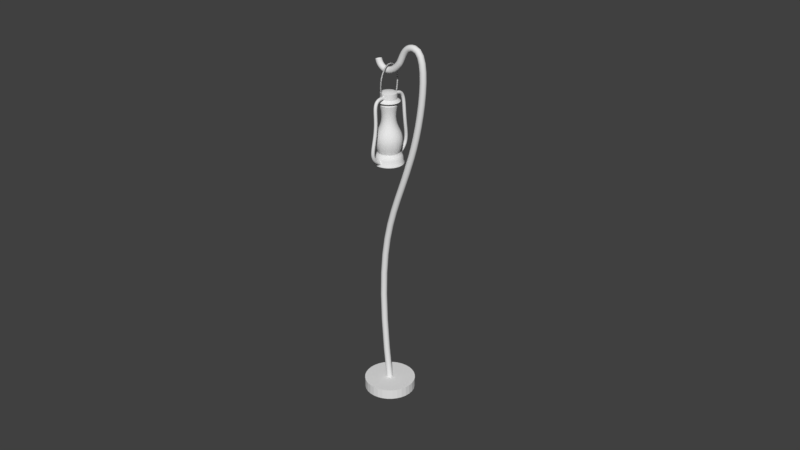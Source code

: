 # Source: standing-lantern.blend  (saved by Blender 2.78.0; exported with 4.5.12 LTS)
import bpy
from mathutils import Matrix  # noqa: F401  (used for matrix-valued properties, if any)

bpy.ops.wm.read_factory_settings(use_empty=True)
scene = bpy.context.scene
scene.name = 'Scene'

# ---- collections
col_collection_1 = bpy.data.collections.new('Collection 1'); scene.collection.children.link(col_collection_1)

# ---- world
world_world = bpy.data.worlds.new('World'); scene.world = world_world
world_world.color = (0.05088, 0.05088, 0.05088)
world_world.use_sun_shadow = False
world_world.sun_shadow_jitter_overblur = 0.0
world_world.cycles.sampling_method = 'MANUAL'

# ---- meshes
me_cylinder_001 = bpy.data.meshes.new('Cylinder.001')
me_cylinder_001.from_pydata([(0.0, 1.0, -1.0), (0.0, 1.0, 1.0), (0.1951, 0.9808, -1.0), (0.1951, 0.9808, 1.0), (0.3827, 0.9239, -1.0), (0.3827, 0.9239, 1.0), (0.5556, 0.8315, -1.0), (0.5556, 0.8315, 1.0), (0.7071, 0.7071, -1.0), (0.7071, 0.7071, 1.0), (0.8315, 0.5556, -1.0), (0.8315, 0.5556, 1.0), (0.9239, 0.3827, -1.0), (0.9239, 0.3827, 1.0), (0.9808, 0.1951, -1.0), (0.9808, 0.1951, 1.0), (1.0, 7.55e-08, -1.0), (1.0, 7.55e-08, 1.0), (0.9808, -0.1951, -1.0), (0.9808, -0.1951, 1.0), (0.9239, -0.3827, -1.0), (0.9239, -0.3827, 1.0), (0.8315, -0.5556, -1.0), (0.8315, -0.5556, 1.0), (0.7071, -0.7071, -1.0), (0.7071, -0.7071, 1.0), (0.5556, -0.8315, -1.0), (0.5556, -0.8315, 1.0), (0.3827, -0.9239, -1.0), (0.3827, -0.9239, 1.0), (0.1951, -0.9808, -1.0), (0.1951, -0.9808, 1.0), (-3.258e-07, -1.0, -1.0), (-3.258e-07, -1.0, 1.0), (-0.1951, -0.9808, -1.0), (-0.1951, -0.9808, 1.0), (-0.3827, -0.9239, -1.0), (-0.3827, -0.9239, 1.0), (-0.5556, -0.8315, -1.0), (-0.5556, -0.8315, 1.0), (-0.7071, -0.7071, -1.0), (-0.7071, -0.7071, 1.0), (-0.8315, -0.5556, -1.0), (-0.8315, -0.5556, 1.0), (-0.9239, -0.3827, -1.0), (-0.9239, -0.3827, 1.0), (-0.9808, -0.1951, -1.0), (-0.9808, -0.1951, 1.0), (-1.0, 9.656e-07, -1.0), (-1.0, 9.656e-07, 1.0), (-0.9808, 0.1951, -1.0), (-0.9808, 0.1951, 1.0), (-0.9239, 0.3827, -1.0), (-0.9239, 0.3827, 1.0), (-0.8315, 0.5556, -1.0), (-0.8315, 0.5556, 1.0), (-0.7071, 0.7071, -1.0), (-0.7071, 0.7071, 1.0), (-0.5556, 0.8315, -1.0), (-0.5556, 0.8315, 1.0), (-0.3827, 0.9239, -1.0), (-0.3827, 0.9239, 1.0), (-0.1951, 0.9808, -1.0), (-0.1951, 0.9808, 1.0)], [], [(0, 1, 3, 2), (2, 3, 5, 4), (4, 5, 7, 6), (6, 7, 9, 8), (8, 9, 11, 10), (10, 11, 13, 12), (12, 13, 15, 14), (14, 15, 17, 16), (16, 17, 19, 18), (18, 19, 21, 20), (20, 21, 23, 22), (22, 23, 25, 24), (24, 25, 27, 26), (26, 27, 29, 28), (28, 29, 31, 30), (30, 31, 33, 32), (32, 33, 35, 34), (34, 35, 37, 36), (36, 37, 39, 38), (38, 39, 41, 40), (40, 41, 43, 42), (42, 43, 45, 44), (44, 45, 47, 46), (46, 47, 49, 48), (48, 49, 51, 50), (50, 51, 53, 52), (52, 53, 55, 54), (54, 55, 57, 56), (56, 57, 59, 58), (58, 59, 61, 60), (3, 1, 63, 61, 59, 57, 55, 53, 51, 49, 47, 45, 43, 41, 39, 37, 35, 33, 31, 29, 27, 25, 23, 21, 19, 17, 15, 13, 11, 9, 7, 5), (60, 61, 63, 62), (62, 63, 1, 0), (0, 2, 4, 6, 8, 10, 12, 14, 16, 18, 20, 22, 24, 26, 28, 30, 32, 34, 36, 38, 40, 42, 44, 46, 48, 50, 52, 54, 56, 58, 60, 62)])
me_cylinder_001.use_remesh_preserve_volume = False
me_cylinder_001.use_remesh_preserve_attributes = False
me_cylinder_001.use_mirror_vertex_groups = False
me_cylinder_001.update()
me_circle = bpy.data.meshes.new('Circle')
me_circle.from_pydata([(0.0, 1.0, 0.0), (-0.1951, 0.9808, 0.0), (-0.3827, 0.9239, 0.0), (-0.5556, 0.8315, 0.0), (-0.7071, 0.7071, 0.0), (-0.8315, 0.5556, 0.0), (-0.9239, 0.3827, 0.0), (-0.9808, 0.1951, 0.0), (-1.0, 7.55e-08, 0.0), (-0.9808, -0.1951, 0.0), (-0.9239, -0.3827, 0.0), (-0.8315, -0.5556, 0.0), (-0.7071, -0.7071, 0.0), (-0.5556, -0.8315, 0.0), (-0.3827, -0.9239, 0.0), (-0.1951, -0.9808, 0.0), (3.258e-07, -1.0, 0.0), (0.1951, -0.9808, 0.0), (0.3827, -0.9239, 0.0), (0.5556, -0.8315, 0.0), (0.7071, -0.7071, 0.0), (0.8315, -0.5556, 0.0), (0.9239, -0.3827, 0.0), (0.9808, -0.1951, 0.0), (1.0, 9.656e-07, 0.0), (0.9808, 0.1951, 0.0), (0.9239, 0.3827, 0.0), (0.8315, 0.5556, 0.0), (0.7071, 0.7071, 0.0), (0.5556, 0.8315, 0.0), (0.3827, 0.9239, 0.0), (0.1951, 0.9808, 0.0), (-7.159e-09, 0.9397, 0.0839), (-0.1833, 0.9217, 0.0839), (-0.3596, 0.8682, 0.0839), (-0.5221, 0.7813, 0.0839), (-0.6645, 0.6645, 0.0839), (-0.7813, 0.5221, 0.0839), (-0.8682, 0.3596, 0.0839), (-0.9217, 0.1833, 0.0839), (-0.9397, 8.813e-08, 0.0839), (-0.9217, -0.1833, 0.0839), (-0.8682, -0.3596, 0.0839), (-0.7813, -0.5221, 0.0839), (-0.6645, -0.6645, 0.0839), (-0.5221, -0.7813, 0.0839), (-0.3596, -0.8682, 0.0839), (-0.1833, -0.9217, 0.0839), (2.99e-07, -0.9397, 0.0839), (0.1833, -0.9217, 0.0839), (0.3596, -0.8682, 0.0839), (0.5221, -0.7813, 0.0839), (0.6645, -0.6645, 0.0839), (0.7813, -0.5221, 0.0839), (0.8682, -0.3596, 0.0839), (0.9217, -0.1833, 0.0839), (0.9397, 9.246e-07, 0.0839), (0.9217, 0.1833, 0.0839), (0.8682, 0.3596, 0.0839), (0.7813, 0.5221, 0.0839), (0.6645, 0.6645, 0.0839), (0.5221, 0.7813, 0.0839), (0.3596, 0.8682, 0.0839), (0.1833, 0.9217, 0.0839), (-7.159e-09, 0.9397, 0.2753), (-0.1833, 0.9217, 0.2753), (-0.3596, 0.8682, 0.2753), (-0.5221, 0.7813, 0.2753), (-0.6645, 0.6645, 0.2753), (-0.7813, 0.5221, 0.2753), (-0.8682, 0.3596, 0.2753), (-0.9217, 0.1833, 0.2753), (-0.9397, 8.813e-08, 0.2753), (-0.9217, -0.1833, 0.2753), (-0.8682, -0.3596, 0.2753), (-0.7813, -0.5221, 0.2753), (-0.6645, -0.6645, 0.2753), (-0.5221, -0.7813, 0.2753), (-0.3596, -0.8682, 0.2753), (-0.1833, -0.9217, 0.2753), (2.99e-07, -0.9397, 0.2753), (0.1833, -0.9217, 0.2753), (0.3596, -0.8682, 0.2753), (0.5221, -0.7813, 0.2753), (0.6645, -0.6645, 0.2753), (0.7813, -0.5221, 0.2753), (0.8682, -0.3596, 0.2753), (0.9217, -0.1833, 0.2753), (0.9397, 9.246e-07, 0.2753), (0.9217, 0.1833, 0.2753), (0.8682, 0.3596, 0.2753), (0.7813, 0.5221, 0.2753), (0.6645, 0.6645, 0.2753), (0.5221, 0.7813, 0.2753), (0.3596, 0.8682, 0.2753), (0.1833, 0.9217, 0.2753), (0.002656, 1.304, 0.2784), (-0.2511, 1.279, 0.2784), (-0.4952, 1.205, 0.2784), (-0.7201, 1.084, 0.2784), (-0.9172, 0.9226, 0.2784), (-1.079, 0.7254, 0.2784), (-1.199, 0.5005, 0.2784), (-1.273, 0.2565, 0.2784), (-1.298, 0.002664, 0.2784), (-1.273, -0.2511, 0.2784), (-1.199, -0.4952, 0.2784), (-1.079, -0.7201, 0.2784), (-0.9172, -0.9172, 0.2784), (-0.7201, -1.079, 0.2784), (-0.4952, -1.199, 0.2784), (-0.2511, -1.273, 0.2784), (0.002657, -1.298, 0.2784), (0.2565, -1.273, 0.2784), (0.5005, -1.199, 0.2784), (0.7254, -1.079, 0.2784), (0.9226, -0.9172, 0.2784), (1.084, -0.7201, 0.2784), (1.205, -0.4952, 0.2784), (1.279, -0.2511, 0.2784), (1.304, 0.002665, 0.2784), (1.279, 0.2565, 0.2784), (1.205, 0.5005, 0.2784), (1.084, 0.7254, 0.2784), (0.9226, 0.9226, 0.2784), (0.7254, 1.084, 0.2784), (0.5005, 1.205, 0.2784), (0.2565, 1.279, 0.2784), (0.002656, 0.9517, 0.4576), (-0.1825, 0.9334, 0.4576), (-0.3605, 0.8794, 0.4576), (-0.5246, 0.7917, 0.4576), (-0.6684, 0.6737, 0.4576), (-0.7864, 0.5299, 0.4576), (-0.8741, 0.3658, 0.4576), (-0.9281, 0.1878, 0.4576), (-0.9464, 0.002664, 0.4576), (-0.9281, -0.1825, 0.4576), (-0.8741, -0.3605, 0.4576), (-0.7864, -0.5246, 0.4576), (-0.6684, -0.6684, 0.4576), (-0.5246, -0.7864, 0.4576), (-0.3605, -0.8741, 0.4576), (-0.1825, -0.9281, 0.4576), (0.002657, -0.9464, 0.4576), (0.1878, -0.9281, 0.4576), (0.3658, -0.8741, 0.4576), (0.5299, -0.7864, 0.4576), (0.6737, -0.6684, 0.4576), (0.7917, -0.5246, 0.4576), (0.8794, -0.3605, 0.4576), (0.9334, -0.1825, 0.4576), (0.9517, 0.002665, 0.4576), (0.9334, 0.1878, 0.4576), (0.8794, 0.3658, 0.4576), (0.7917, 0.5299, 0.4576), (0.6737, 0.6737, 0.4576), (0.5299, 0.7917, 0.4576), (0.3658, 0.8794, 0.4576), (0.1878, 0.9334, 0.4576), (0.1878, 0.9334, 0.8906), (0.3658, 0.8794, 0.8906), (0.5299, 0.7917, 0.8906), (0.6737, 0.6737, 0.8906), (0.7917, 0.5299, 0.8906), (0.8794, 0.3658, 0.8906), (0.9334, 0.1878, 0.8906), (0.9517, 0.002665, 0.8906), (0.9334, -0.1825, 0.8906), (0.8794, -0.3605, 0.8906), (0.7917, -0.5246, 0.8906), (0.6737, -0.6684, 0.8906), (0.5299, -0.7864, 0.8906), (0.3658, -0.8741, 0.8906), (0.1878, -0.9281, 0.8906), (0.002657, -0.9464, 0.8906), (-0.1825, -0.9281, 0.8906), (-0.3605, -0.8741, 0.8906), (-0.5246, -0.7864, 0.8906), (-0.6684, -0.6684, 0.8906), (-0.7864, -0.5246, 0.8906), (-0.8741, -0.3605, 0.8906), (-0.9281, -0.1825, 0.8906), (-0.9464, 0.002664, 0.8906), (-0.9281, 0.1878, 0.8906), (-0.8741, 0.3658, 0.8906), (-0.7864, 0.5299, 0.8906), (-0.6684, 0.6737, 0.8906), (-0.5246, 0.7917, 0.8906), (-0.3605, 0.8794, 0.8906), (-0.1825, 0.9334, 0.8906), (0.002656, 0.9517, 0.8906), (0.09344, 0.4591, 1.002), (0.1807, 0.4326, 1.002), (0.2612, 0.3896, 1.002), (0.3317, 0.3317, 1.002), (0.3896, 0.2612, 1.002), (0.4326, 0.1807, 1.002), (0.4591, 0.09345, 1.002), (0.468, 0.002664, 1.002), (0.4591, -0.08812, 1.002), (0.4326, -0.1754, 1.002), (0.3896, -0.2559, 1.002), (0.3317, -0.3264, 1.002), (0.2612, -0.3843, 1.002), (0.1807, -0.4273, 1.002), (0.09344, -0.4537, 1.002), (0.002656, -0.4627, 1.002), (-0.08813, -0.4537, 1.002), (-0.1754, -0.4273, 1.002), (-0.2559, -0.3843, 1.002), (-0.3264, -0.3264, 1.002), (-0.3843, -0.2559, 1.002), (-0.4273, -0.1754, 1.002), (-0.4537, -0.08812, 1.002), (-0.4627, 0.002664, 1.002), (-0.4537, 0.09345, 1.002), (-0.4273, 0.1807, 1.002), (-0.3843, 0.2612, 1.002), (-0.3264, 0.3317, 1.002), (-0.2559, 0.3896, 1.002), (-0.1754, 0.4326, 1.002), (-0.08813, 0.4591, 1.002), (0.002656, 0.468, 1.002)], [], [(18, 19, 51, 50), (5, 6, 38, 37), (19, 20, 52, 51), (6, 7, 39, 38), (20, 21, 53, 52), (7, 8, 40, 39), (21, 22, 54, 53), (8, 9, 41, 40), (22, 23, 55, 54), (9, 10, 42, 41), (23, 24, 56, 55), (10, 11, 43, 42), (24, 25, 57, 56), (11, 12, 44, 43), (25, 26, 58, 57), (12, 13, 45, 44), (26, 27, 59, 58), (13, 14, 46, 45), (0, 1, 33, 32), (27, 28, 60, 59), (14, 15, 47, 46), (1, 2, 34, 33), (28, 29, 61, 60), (15, 16, 48, 47), (2, 3, 35, 34), (29, 30, 62, 61), (16, 17, 49, 48), (3, 4, 36, 35), (30, 31, 63, 62), (17, 18, 50, 49), (4, 5, 37, 36), (31, 0, 32, 63), (58, 59, 91, 90), (45, 46, 78, 77), (32, 33, 65, 64), (59, 60, 92, 91), (46, 47, 79, 78), (33, 34, 66, 65), (60, 61, 93, 92), (47, 48, 80, 79), (34, 35, 67, 66), (61, 62, 94, 93), (48, 49, 81, 80), (35, 36, 68, 67), (62, 63, 95, 94), (49, 50, 82, 81), (36, 37, 69, 68), (63, 32, 64, 95), (50, 51, 83, 82), (37, 38, 70, 69), (51, 52, 84, 83), (38, 39, 71, 70), (52, 53, 85, 84), (39, 40, 72, 71), (53, 54, 86, 85), (40, 41, 73, 72), (54, 55, 87, 86), (41, 42, 74, 73), (55, 56, 88, 87), (42, 43, 75, 74), (56, 57, 89, 88), (43, 44, 76, 75), (57, 58, 90, 89), (44, 45, 77, 76), (93, 94, 126, 125), (80, 81, 113, 112), (67, 68, 100, 99), (94, 95, 127, 126), (81, 82, 114, 113), (68, 69, 101, 100), (95, 64, 96, 127), (82, 83, 115, 114), (69, 70, 102, 101), (83, 84, 116, 115), (70, 71, 103, 102), (84, 85, 117, 116), (71, 72, 104, 103), (85, 86, 118, 117), (72, 73, 105, 104), (86, 87, 119, 118), (73, 74, 106, 105), (87, 88, 120, 119), (74, 75, 107, 106), (88, 89, 121, 120), (75, 76, 108, 107), (89, 90, 122, 121), (76, 77, 109, 108), (90, 91, 123, 122), (77, 78, 110, 109), (64, 65, 97, 96), (91, 92, 124, 123), (78, 79, 111, 110), (65, 66, 98, 97), (92, 93, 125, 124), (79, 80, 112, 111), (66, 67, 99, 98), (115, 116, 148, 147), (102, 103, 135, 134), (116, 117, 149, 148), (103, 104, 136, 135), (117, 118, 150, 149), (104, 105, 137, 136), (118, 119, 151, 150), (105, 106, 138, 137), (119, 120, 152, 151), (106, 107, 139, 138), (120, 121, 153, 152), (107, 108, 140, 139), (121, 122, 154, 153), (108, 109, 141, 140), (122, 123, 155, 154), (109, 110, 142, 141), (96, 97, 129, 128), (123, 124, 156, 155), (110, 111, 143, 142), (97, 98, 130, 129), (124, 125, 157, 156), (111, 112, 144, 143), (98, 99, 131, 130), (125, 126, 158, 157), (112, 113, 145, 144), (99, 100, 132, 131), (126, 127, 159, 158), (113, 114, 146, 145), (100, 101, 133, 132), (127, 96, 128, 159), (114, 115, 147, 146), (101, 102, 134, 133), (144, 145, 174, 175), (152, 153, 166, 167), (157, 158, 161, 162), (136, 137, 182, 183), (138, 139, 180, 181), (130, 131, 188, 189), (149, 150, 169, 170), (151, 152, 167, 168), (143, 144, 175, 176), (148, 149, 170, 171), (137, 138, 181, 182), (156, 157, 162, 163), (134, 135, 184, 185), (150, 151, 168, 169), (129, 130, 189, 190), (147, 148, 171, 172), (135, 136, 183, 184), (142, 143, 176, 177), (133, 134, 185, 186), (155, 156, 163, 164), (146, 147, 172, 173), (128, 129, 190, 191), (159, 128, 191, 160), (141, 142, 177, 178), (132, 133, 186, 187), (154, 155, 164, 165), (145, 146, 173, 174), (140, 141, 178, 179), (158, 159, 160, 161), (153, 154, 165, 166), (131, 132, 187, 188), (139, 140, 179, 180), (183, 182, 214, 215), (170, 169, 201, 202), (184, 183, 215, 216), (171, 170, 202, 203), (185, 184, 216, 217), (172, 171, 203, 204), (186, 185, 217, 218), (173, 172, 204, 205), (160, 191, 223, 192), (187, 186, 218, 219), (174, 173, 205, 206), (161, 160, 192, 193), (188, 187, 219, 220), (175, 174, 206, 207), (162, 161, 193, 194), (189, 188, 220, 221), (176, 175, 207, 208), (163, 162, 194, 195), (190, 189, 221, 222), (177, 176, 208, 209), (164, 163, 195, 196), (191, 190, 222, 223), (178, 177, 209, 210), (165, 164, 196, 197), (179, 178, 210, 211), (166, 165, 197, 198), (180, 179, 211, 212), (167, 166, 198, 199), (181, 180, 212, 213), (168, 167, 199, 200), (182, 181, 213, 214), (169, 168, 200, 201), (223, 222, 221, 220, 219, 218, 217, 216, 215, 214, 213, 212, 211, 210, 209, 208, 207, 206, 205, 204, 203, 202, 201, 200, 199, 198, 197, 196, 195, 194, 193, 192)])
me_circle.polygons.foreach_set('use_smooth', [True] * 193)
me_circle.use_remesh_preserve_volume = False
me_circle.use_remesh_preserve_attributes = False
me_circle.use_mirror_vertex_groups = False
me_circle.update()
me_cylinder = bpy.data.meshes.new('Cylinder')
me_cylinder.from_pydata([(0.0, 1.0, -1.0), (0.0, 1.0, 1.0), (0.1951, 0.9808, -1.0), (0.1951, 0.9808, 1.0), (0.3827, 0.9239, -1.0), (0.3827, 0.9239, 1.0), (0.5556, 0.8315, -1.0), (0.5556, 0.8315, 1.0), (0.7071, 0.7071, -1.0), (0.7071, 0.7071, 1.0), (0.8315, 0.5556, -1.0), (0.8315, 0.5556, 1.0), (0.9239, 0.3827, -1.0), (0.9239, 0.3827, 1.0), (0.9808, 0.1951, -1.0), (0.9808, 0.1951, 1.0), (1.0, 7.55e-08, -1.0), (1.0, 7.55e-08, 1.0), (0.9808, -0.1951, -1.0), (0.9808, -0.1951, 1.0), (0.9239, -0.3827, -1.0), (0.9239, -0.3827, 1.0), (0.8315, -0.5556, -1.0), (0.8315, -0.5556, 1.0), (0.7071, -0.7071, -1.0), (0.7071, -0.7071, 1.0), (0.5556, -0.8315, -1.0), (0.5556, -0.8315, 1.0), (0.3827, -0.9239, -1.0), (0.3827, -0.9239, 1.0), (0.1951, -0.9808, -1.0), (0.1951, -0.9808, 1.0), (-3.258e-07, -1.0, -1.0), (-3.258e-07, -1.0, 1.0), (-0.1951, -0.9808, -1.0), (-0.1951, -0.9808, 1.0), (-0.3827, -0.9239, -1.0), (-0.3827, -0.9239, 1.0), (-0.5556, -0.8315, -1.0), (-0.5556, -0.8315, 1.0), (-0.7071, -0.7071, -1.0), (-0.7071, -0.7071, 1.0), (-0.8315, -0.5556, -1.0), (-0.8315, -0.5556, 1.0), (-0.9239, -0.3827, -1.0), (-0.9239, -0.3827, 1.0), (-0.9808, -0.1951, -1.0), (-0.9808, -0.1951, 1.0), (-1.0, 9.656e-07, -1.0), (-1.0, 9.656e-07, 1.0), (-0.9808, 0.1951, -1.0), (-0.9808, 0.1951, 1.0), (-0.9239, 0.3827, -1.0), (-0.9239, 0.3827, 1.0), (-0.8315, 0.5556, -1.0), (-0.8315, 0.5556, 1.0), (-0.7071, 0.7071, -1.0), (-0.7071, 0.7071, 1.0), (-0.5556, 0.8315, -1.0), (-0.5556, 0.8315, 1.0), (-0.3827, 0.9239, -1.0), (-0.3827, 0.9239, 1.0), (-0.1951, 0.9808, -1.0), (-0.1951, 0.9808, 1.0), (-2.135e-08, 1.18, -7.633), (0.2302, 1.157, -7.633), (0.4515, 1.09, -7.633), (0.6555, 0.981, -7.633), (0.8343, 0.8343, -7.633), (0.981, 0.6555, -7.633), (1.09, 0.4515, -7.633), (1.157, 0.2302, -7.633), (1.18, 3.783e-08, -7.633), (1.157, -0.2302, -7.633), (1.09, -0.4515, -7.633), (0.981, -0.6555, -7.633), (0.8343, -0.8343, -7.633), (0.6555, -0.981, -7.633), (0.4515, -1.09, -7.633), (0.2302, -1.157, -7.633), (-4.058e-07, -1.18, -7.633), (-0.2302, -1.157, -7.633), (-0.4515, -1.09, -7.633), (-0.6555, -0.981, -7.633), (-0.8343, -0.8343, -7.633), (-0.981, -0.6555, -7.633), (-1.09, -0.4515, -7.633), (-1.157, -0.2302, -7.633), (-1.18, 1.088e-06, -7.633), (-1.157, 0.2302, -7.633), (-1.09, 0.4515, -7.633), (-0.981, 0.6555, -7.633), (-0.8343, 0.8343, -7.633), (-0.6555, 0.981, -7.633), (-0.4515, 1.09, -7.633), (-0.2302, 1.157, -7.633), (-3.159e-08, 1.318, -19.93), (0.2571, 1.293, -19.93), (0.5043, 1.218, -19.93), (0.7322, 1.096, -19.93), (0.9319, 0.9319, -19.93), (1.096, 0.7322, -19.93), (1.218, 0.5043, -19.93), (1.293, 0.2571, -19.93), (1.318, 7.816e-09, -19.93), (1.293, -0.2571, -19.93), (1.218, -0.5043, -19.93), (1.096, -0.7322, -19.93), (0.9319, -0.9319, -19.93), (0.7322, -1.096, -19.93), (0.5043, -1.218, -19.93), (0.2571, -1.293, -19.93), (-4.61e-07, -1.318, -19.93), (-0.2571, -1.293, -19.93), (-0.5043, -1.218, -19.93), (-0.7322, -1.096, -19.93), (-0.9319, -0.9319, -19.93), (-1.096, -0.7322, -19.93), (-1.218, -0.5043, -19.93), (-1.293, -0.2571, -19.93), (-1.318, 1.181e-06, -19.93), (-1.293, 0.2571, -19.93), (-1.218, 0.5043, -19.93), (-1.096, 0.7322, -19.93), (-0.9319, 0.9319, -19.93), (-0.7322, 1.096, -19.93), (-0.5043, 1.218, -19.93), (-0.2571, 1.293, -19.93), (-3.159e-08, 1.318, -34.51), (0.2571, 1.293, -34.51), (0.5043, 1.218, -34.51), (0.7322, 1.096, -34.51), (0.9319, 0.9319, -34.51), (1.096, 0.7322, -34.51), (1.218, 0.5043, -34.51), (1.293, 0.2571, -34.51), (1.318, 7.816e-09, -34.51), (1.293, -0.2571, -34.51), (1.218, -0.5043, -34.51), (1.096, -0.7322, -34.51), (0.9319, -0.9319, -34.51), (0.7322, -1.096, -34.51), (0.5043, -1.218, -34.51), (0.2571, -1.293, -34.51), (-4.61e-07, -1.318, -34.51), (-0.2571, -1.293, -34.51), (-0.5043, -1.218, -34.51), (-0.7322, -1.096, -34.51), (-0.9319, -0.9319, -34.51), (-1.096, -0.7322, -34.51), (-1.218, -0.5043, -34.51), (-1.293, -0.2571, -34.51), (-1.318, 1.181e-06, -34.51), (-1.293, 0.2571, -34.51), (-1.218, 0.5043, -34.51), (-1.096, 0.7322, -34.51), (-0.9319, 0.9319, -34.51), (-0.7322, 1.096, -34.51), (-0.5043, 1.218, -34.51), (-0.2571, 1.293, -34.51), (-4.038e-08, 1.409, -39.54), (0.275, 1.382, -39.54), (0.5394, 1.302, -39.54), (0.783, 1.172, -39.54), (0.9966, 0.9966, -39.54), (1.172, 0.783, -39.54), (1.302, 0.5394, -39.54), (1.382, 0.275, -39.54), (1.409, -1.234e-08, -39.54), (1.382, -0.275, -39.54), (1.302, -0.5394, -39.54), (1.172, -0.783, -39.54), (0.9966, -0.9966, -39.54), (0.783, -1.172, -39.54), (0.5394, -1.302, -39.54), (0.275, -1.382, -39.54), (-4.996e-07, -1.409, -39.54), (-0.275, -1.382, -39.54), (-0.5394, -1.302, -39.54), (-0.783, -1.172, -39.54), (-0.9966, -0.9966, -39.54), (-1.172, -0.783, -39.54), (-1.302, -0.5393, -39.54), (-1.382, -0.275, -39.54), (-1.409, 1.242e-06, -39.54), (-1.382, 0.275, -39.54), (-1.302, 0.5394, -39.54), (-1.172, 0.783, -39.54), (-0.9966, 0.9966, -39.54), (-0.783, 1.172, -39.54), (-0.5393, 1.302, -39.54), (-0.275, 1.382, -39.54), (-4.038e-08, 1.409, -43.21), (0.275, 1.382, -43.21), (0.5394, 1.302, -43.21), (0.783, 1.172, -43.21), (0.9966, 0.9966, -43.21), (1.172, 0.783, -43.21), (1.302, 0.5394, -43.21), (1.382, 0.275, -43.21), (1.409, -1.234e-08, -43.21), (1.382, -0.275, -43.21), (1.302, -0.5394, -43.21), (1.172, -0.783, -43.21), (0.9966, -0.9966, -43.21), (0.783, -1.172, -43.21), (0.5394, -1.302, -43.21), (0.275, -1.382, -43.21), (-4.996e-07, -1.409, -43.21), (-0.275, -1.382, -43.21), (-0.5394, -1.302, -43.21), (-0.783, -1.172, -43.21), (-0.9966, -0.9966, -43.21), (-1.172, -0.783, -43.21), (-1.302, -0.5393, -43.21), (-1.382, -0.275, -43.21), (-1.409, 1.242e-06, -43.21), (-1.382, 0.275, -43.21), (-1.302, 0.5394, -43.21), (-1.172, 0.783, -43.21), (-0.9966, 0.9966, -43.21), (-0.783, 1.172, -43.21), (-0.5393, 1.302, -43.21), (-0.275, 1.382, -43.21)], [], [(0, 1, 3, 2), (2, 3, 5, 4), (4, 5, 7, 6), (6, 7, 9, 8), (8, 9, 11, 10), (10, 11, 13, 12), (12, 13, 15, 14), (14, 15, 17, 16), (16, 17, 19, 18), (18, 19, 21, 20), (20, 21, 23, 22), (22, 23, 25, 24), (24, 25, 27, 26), (26, 27, 29, 28), (28, 29, 31, 30), (30, 31, 33, 32), (32, 33, 35, 34), (34, 35, 37, 36), (36, 37, 39, 38), (38, 39, 41, 40), (40, 41, 43, 42), (42, 43, 45, 44), (44, 45, 47, 46), (46, 47, 49, 48), (48, 49, 51, 50), (50, 51, 53, 52), (52, 53, 55, 54), (54, 55, 57, 56), (56, 57, 59, 58), (58, 59, 61, 60), (3, 1, 63, 61, 59, 57, 55, 53, 51, 49, 47, 45, 43, 41, 39, 37, 35, 33, 31, 29, 27, 25, 23, 21, 19, 17, 15, 13, 11, 9, 7, 5), (60, 61, 63, 62), (62, 63, 1, 0), (8, 10, 69, 68), (26, 28, 78, 77), (44, 46, 87, 86), (0, 2, 65, 64), (62, 0, 64, 95), (18, 20, 74, 73), (36, 38, 83, 82), (54, 56, 92, 91), (10, 12, 70, 69), (28, 30, 79, 78), (46, 48, 88, 87), (2, 4, 66, 65), (20, 22, 75, 74), (38, 40, 84, 83), (56, 58, 93, 92), (12, 14, 71, 70), (30, 32, 80, 79), (48, 50, 89, 88), (4, 6, 67, 66), (22, 24, 76, 75), (40, 42, 85, 84), (58, 60, 94, 93), (14, 16, 72, 71), (32, 34, 81, 80), (50, 52, 90, 89), (6, 8, 68, 67), (24, 26, 77, 76), (42, 44, 86, 85), (60, 62, 95, 94), (16, 18, 73, 72), (34, 36, 82, 81), (52, 54, 91, 90), (93, 94, 126, 125), (80, 81, 113, 112), (67, 68, 100, 99), (94, 95, 127, 126), (81, 82, 114, 113), (68, 69, 101, 100), (95, 64, 96, 127), (82, 83, 115, 114), (69, 70, 102, 101), (83, 84, 116, 115), (70, 71, 103, 102), (84, 85, 117, 116), (71, 72, 104, 103), (85, 86, 118, 117), (72, 73, 105, 104), (86, 87, 119, 118), (73, 74, 106, 105), (87, 88, 120, 119), (74, 75, 107, 106), (88, 89, 121, 120), (75, 76, 108, 107), (89, 90, 122, 121), (76, 77, 109, 108), (90, 91, 123, 122), (77, 78, 110, 109), (64, 65, 97, 96), (91, 92, 124, 123), (78, 79, 111, 110), (65, 66, 98, 97), (92, 93, 125, 124), (79, 80, 112, 111), (66, 67, 99, 98), (115, 116, 148, 147), (102, 103, 135, 134), (116, 117, 149, 148), (103, 104, 136, 135), (117, 118, 150, 149), (104, 105, 137, 136), (118, 119, 151, 150), (105, 106, 138, 137), (119, 120, 152, 151), (106, 107, 139, 138), (120, 121, 153, 152), (107, 108, 140, 139), (121, 122, 154, 153), (108, 109, 141, 140), (122, 123, 155, 154), (109, 110, 142, 141), (96, 97, 129, 128), (123, 124, 156, 155), (110, 111, 143, 142), (97, 98, 130, 129), (124, 125, 157, 156), (111, 112, 144, 143), (98, 99, 131, 130), (125, 126, 158, 157), (112, 113, 145, 144), (99, 100, 132, 131), (126, 127, 159, 158), (113, 114, 146, 145), (100, 101, 133, 132), (127, 96, 128, 159), (114, 115, 147, 146), (101, 102, 134, 133), (150, 151, 183, 182), (137, 138, 170, 169), (151, 152, 184, 183), (138, 139, 171, 170), (152, 153, 185, 184), (139, 140, 172, 171), (153, 154, 186, 185), (140, 141, 173, 172), (154, 155, 187, 186), (141, 142, 174, 173), (128, 129, 161, 160), (155, 156, 188, 187), (142, 143, 175, 174), (129, 130, 162, 161), (156, 157, 189, 188), (143, 144, 176, 175), (130, 131, 163, 162), (157, 158, 190, 189), (144, 145, 177, 176), (131, 132, 164, 163), (158, 159, 191, 190), (145, 146, 178, 177), (132, 133, 165, 164), (159, 128, 160, 191), (146, 147, 179, 178), (133, 134, 166, 165), (147, 148, 180, 179), (134, 135, 167, 166), (148, 149, 181, 180), (135, 136, 168, 167), (149, 150, 182, 181), (136, 137, 169, 168), (185, 186, 218, 217), (172, 173, 205, 204), (186, 187, 219, 218), (173, 174, 206, 205), (160, 161, 193, 192), (187, 188, 220, 219), (174, 175, 207, 206), (161, 162, 194, 193), (188, 189, 221, 220), (175, 176, 208, 207), (162, 163, 195, 194), (189, 190, 222, 221), (176, 177, 209, 208), (163, 164, 196, 195), (190, 191, 223, 222), (177, 178, 210, 209), (164, 165, 197, 196), (191, 160, 192, 223), (178, 179, 211, 210), (165, 166, 198, 197), (179, 180, 212, 211), (166, 167, 199, 198), (180, 181, 213, 212), (167, 168, 200, 199), (181, 182, 214, 213), (168, 169, 201, 200), (182, 183, 215, 214), (169, 170, 202, 201), (183, 184, 216, 215), (170, 171, 203, 202), (184, 185, 217, 216), (171, 172, 204, 203), (192, 193, 194, 195, 196, 197, 198, 199, 200, 201, 202, 203, 204, 205, 206, 207, 208, 209, 210, 211, 212, 213, 214, 215, 216, 217, 218, 219, 220, 221, 222, 223)])
me_cylinder.polygons.foreach_set('use_smooth', [True] * 194)
me_cylinder.use_remesh_preserve_volume = False
me_cylinder.use_remesh_preserve_attributes = False
me_cylinder.use_mirror_vertex_groups = False
me_cylinder.update()

# ---- curves / text
cu_beziercircle = bpy.data.curves.new('BezierCircle', 'CURVE')
cu_beziercircle.dimensions = '3D'
_sp = cu_beziercircle.splines.new('BEZIER'); _sp.bezier_points.add(3)
_sp.bezier_points.foreach_set('co', [-1.0, 0.0, 0.0, 0.0, 1.0, 0.0, 1.0, 0.0, 0.0, 0.0, -1.0, 0.0])
_sp.bezier_points.foreach_set('handle_left', [-1.0, -0.5521, 0.0, -0.5521, 1.0, 0.0, 1.0, 0.5521, 0.0, 0.5521, -1.0, 0.0])
_sp.bezier_points.foreach_set('handle_right', [-1.0, 0.5521, 0.0, 0.5521, 1.0, 0.0, 1.0, -0.5521, 0.0, -0.5521, -1.0, 0.0])
for _p, _l, _r in zip(_sp.bezier_points, ['AUTO', 'AUTO', 'AUTO', 'AUTO'], ['AUTO', 'AUTO', 'AUTO', 'AUTO']): _p.handle_left_type = _l; _p.handle_right_type = _r
_sp.order_u = 0
_sp.order_v = 0
_sp.use_cyclic_u = True
cu_beziercircle.use_path = True
cu_beziercircle.use_path_clamp = True
cu_beziercircle.bevel_resolution = 0
cu_beziercircle.fill_mode = 'HALF'
cu_beziercurve_001 = bpy.data.curves.new('BezierCurve.001', 'CURVE')
cu_beziercurve_001.dimensions = '3D'
_sp = cu_beziercurve_001.splines.new('BEZIER'); _sp.bezier_points.add(4)
_sp.bezier_points.foreach_set('co', [-0.9626, -0.1128, -9.834e-08, -0.9632, 0.1212, -1.135e-07, -1.131, 0.2894, -5.016e-09, -0.1316, 0.2657, 2.635e-08, 2.389, -3.569e-22, 7.367e-08])
_sp.bezier_points.foreach_set('handle_left', [-1.054, -0.1329, -1.014e-07, -0.8328, 0.02261, 3.436e-05, -1.143, 0.1764, 2.951e-09, -0.4919, 0.3744, -5.491e-10, 0.7566, -0.1981, 9.242e-08])
_sp.bezier_points.foreach_set('handle_right', [-0.8696, -0.09228, -9.517e-08, -1.009, 0.1561, -1.232e-05, -1.112, 0.4614, -1.715e-08, 0.5733, 0.05305, 7.896e-08, 2.922, 0.06465, 6.755e-08])
for _p, _l, _r in zip(_sp.bezier_points, ['ALIGNED', 'ALIGNED', 'ALIGNED', 'ALIGNED', 'ALIGNED'], ['ALIGNED', 'ALIGNED', 'ALIGNED', 'ALIGNED', 'ALIGNED']): _p.handle_left_type = _l; _p.handle_right_type = _r
_sp.order_u = 0
_sp.order_v = 0
cu_beziercurve_001.use_path = True
cu_beziercurve_001.use_path_clamp = True
cu_beziercurve_001.bevel_mode = 'OBJECT'
cu_beziercurve_001.bevel_resolution = 0
cu_beziercurve_001.fill_mode = 'HALF'
cu_beziercircle_003 = bpy.data.curves.new('BezierCircle.003', 'CURVE')
cu_beziercircle_003.dimensions = '3D'
_sp = cu_beziercircle_003.splines.new('BEZIER'); _sp.bezier_points.add(3)
_sp.bezier_points.foreach_set('co', [-3.466, 0.0, 0.0, 0.0, 3.466, 0.0, 3.466, 0.0, 0.0, 0.0, -3.466, 0.0])
_sp.bezier_points.foreach_set('handle_left', [-3.466, -1.914, 0.0, -1.914, 3.466, 0.0, 3.466, 1.914, 0.0, 1.914, -3.466, 0.0])
_sp.bezier_points.foreach_set('handle_right', [-3.466, 1.914, 0.0, 1.914, 3.466, 0.0, 3.466, -1.914, 0.0, -1.914, -3.466, 0.0])
for _p, _l, _r in zip(_sp.bezier_points, ['AUTO', 'AUTO', 'AUTO', 'AUTO'], ['AUTO', 'AUTO', 'AUTO', 'AUTO']): _p.handle_left_type = _l; _p.handle_right_type = _r
_sp.order_u = 0
_sp.order_v = 0
_sp.use_cyclic_u = True
_sp = cu_beziercircle_003.splines.new('BEZIER'); _sp.bezier_points.add(3)
_sp.bezier_points.foreach_set('co', [-3.466, 0.0, 0.0, 0.0, 3.466, 0.0, 3.466, 0.0, 0.0, 0.0, -3.466, 0.0])
_sp.bezier_points.foreach_set('handle_left', [-3.466, -1.914, 0.0, -1.914, 3.466, 0.0, 3.466, 1.914, 0.0, 1.914, -3.466, 0.0])
_sp.bezier_points.foreach_set('handle_right', [-3.466, 1.914, 0.0, 1.914, 3.466, 0.0, 3.466, -1.914, 0.0, -1.914, -3.466, 0.0])
for _p, _l, _r in zip(_sp.bezier_points, ['AUTO', 'AUTO', 'AUTO', 'AUTO'], ['AUTO', 'AUTO', 'AUTO', 'AUTO']): _p.handle_left_type = _l; _p.handle_right_type = _r
_sp.order_u = 0
_sp.order_v = 0
_sp.use_cyclic_u = True
cu_beziercircle_003.use_path = True
cu_beziercircle_003.use_path_clamp = True
cu_beziercircle_003.bevel_resolution = 0
cu_beziercircle_003.fill_mode = 'HALF'
cu_beziercircle_002 = bpy.data.curves.new('BezierCircle.002', 'CURVE')
cu_beziercircle_002.dimensions = '3D'
_sp = cu_beziercircle_002.splines.new('BEZIER'); _sp.bezier_points.add(3)
_sp.bezier_points.foreach_set('co', [-1.0, 0.0, 0.0, 0.0, 1.0, 0.0, 1.0, 0.0, 0.0, 0.0, -1.0, 0.0])
_sp.bezier_points.foreach_set('handle_left', [-1.0, -0.5521, 0.0, -0.5521, 1.0, 0.0, 1.0, 0.5521, 0.0, 0.5521, -1.0, 0.0])
_sp.bezier_points.foreach_set('handle_right', [-1.0, 0.5521, 0.0, 0.5521, 1.0, 0.0, 1.0, -0.5521, 0.0, -0.5521, -1.0, 0.0])
for _p, _l, _r in zip(_sp.bezier_points, ['AUTO', 'AUTO', 'AUTO', 'AUTO'], ['AUTO', 'AUTO', 'AUTO', 'AUTO']): _p.handle_left_type = _l; _p.handle_right_type = _r
_sp.order_u = 0
_sp.order_v = 0
_sp.use_cyclic_u = True
cu_beziercircle_002.use_path = True
cu_beziercircle_002.use_path_clamp = True
cu_beziercircle_002.bevel_resolution = 0
cu_beziercircle_002.fill_mode = 'HALF'
cu_nurbspath = bpy.data.curves.new('NurbsPath', 'CURVE')
cu_nurbspath.dimensions = '3D'
_sp = cu_nurbspath.splines.new('NURBS'); _sp.points.add(4)
_sp.points.foreach_set('co', [-0.9297, -1.145e-08, 1.587, 1.0, -1.0, 2.924e-08, 0.6688, 1.0, 0.07266, 0.1566, 1.888, 1.0, 0.5568, 5.222e-08, 0.4291, 1.0, 1.045, 1.372e-07, 1.488, 1.0])
_sp.order_u = 5
_sp.order_v = 0
_sp.use_endpoint_u = True
cu_nurbspath.use_path = True
cu_nurbspath.use_path_clamp = True
cu_nurbspath.bevel_mode = 'OBJECT'
cu_nurbspath.bevel_resolution = 0
cu_nurbspath.fill_mode = 'HALF'
cu_nurbspath_001 = bpy.data.curves.new('NurbsPath.001', 'CURVE')
cu_nurbspath_001.dimensions = '3D'
_sp = cu_nurbspath_001.splines.new('NURBS'); _sp.points.add(4)
_sp.points.foreach_set('co', [-1.312, -2.646e-07, -2.816, 1.0, -2.737, -0.4193, 0.5413, 1.0, -9.185e-08, 1.586e-07, 2.101, 1.0, 2.632, 0.6451, 0.5398, 1.0, 1.194, -1.509e-07, -2.805, 1.0])
_sp.order_u = 5
_sp.order_v = 0
_sp.use_endpoint_u = True
cu_nurbspath_001.use_path = True
cu_nurbspath_001.use_path_clamp = True
cu_nurbspath_001.bevel_mode = 'OBJECT'
cu_nurbspath_001.bevel_resolution = 0
cu_nurbspath_001.fill_mode = 'HALF'
cu_beziercurve = bpy.data.curves.new('BezierCurve', 'CURVE')
cu_beziercurve.dimensions = '3D'
_sp = cu_beziercurve.splines.new('BEZIER'); _sp.bezier_points.add(1)
_sp.bezier_points.foreach_set('co', [-0.4514, 0.08288, 2.398e-08, 0.003502, 0.1003, -4.356e-08])
_sp.bezier_points.foreach_set('handle_left', [-0.571, 0.1142, 7.568e-08, -0.232, 0.1925, 1.839e-07])
_sp.bezier_points.foreach_set('handle_right', [-0.1888, 0.01409, -8.957e-08, 0.1747, 0.0333, -2.089e-07])
for _p, _l, _r in zip(_sp.bezier_points, ['ALIGNED', 'ALIGNED'], ['ALIGNED', 'ALIGNED']): _p.handle_left_type = _l; _p.handle_right_type = _r
_sp.order_u = 0
_sp.order_v = 0
cu_beziercurve.use_path = True
cu_beziercurve.use_path_clamp = True
cu_beziercurve.bevel_resolution = 0
cu_beziercurve.fill_mode = 'HALF'

# ---- objects
ob_cylinder_001 = bpy.data.objects.new('Cylinder.001', me_cylinder_001)
ob_beziercircle_002 = bpy.data.objects.new('BezierCircle.002', cu_beziercircle)
ob_beziercurve_001 = bpy.data.objects.new('BezierCurve.001', cu_beziercurve_001)
ob_beziercircle_001 = bpy.data.objects.new('BezierCircle.001', cu_beziercircle_003)
ob_empty = bpy.data.objects.new('Empty', None)
ob_beziercircle = bpy.data.objects.new('BezierCircle', cu_beziercircle_002)
ob_nurbspath = bpy.data.objects.new('NurbsPath', cu_nurbspath)
ob_nurbspath_001 = bpy.data.objects.new('NurbsPath.001', cu_nurbspath_001)
ob_circle = bpy.data.objects.new('Circle', me_circle)
ob_beziercurve = bpy.data.objects.new('BezierCurve', cu_beziercurve)
ob_cylinder = bpy.data.objects.new('Cylinder', me_cylinder)

# ---- transforms, parenting, visibility, modifiers, constraints
ob_cylinder_001.location = (0.0, 0.0, -2.5)
ob_cylinder_001.scale = (0.25, 0.25, 0.05)
ob_cylinder_001.lineart.crease_threshold = 0.0
ob_beziercircle_002.location = (0.0, 0.0, -0.111)
ob_beziercircle_002.scale = (0.03, 0.03, 1.49e-08)
ob_beziercircle_002.lineart.crease_threshold = 0.0
ob_beziercurve_001.location = (0.0, 0.0, -0.111)
ob_beziercurve_001.rotation_euler = (0.0, 1.571, -1.571)
ob_beziercurve_001.lineart.crease_threshold = 0.0
ob_beziercircle_001.location = (0.4504, -0.5175, -0.2714)
ob_beziercircle_001.scale = (0.02, 0.02, 0.02)
ob_beziercircle_001.hide_viewport = True
ob_beziercircle_001.lineart.crease_threshold = 0.0
ob_empty.location = (0.0, 0.0, 0.0)
ob_empty.empty_image_offset = (0.0, 0.0)
ob_empty.hide_viewport = True
ob_empty.lineart.crease_threshold = 0.0
ob_beziercircle.location = (0.03957, -0.6024, -0.1113)
ob_beziercircle.scale = (0.05, 0.05, 0.05)
ob_beziercircle.hide_viewport = True
ob_beziercircle.lineart.crease_threshold = 0.0
ob_nurbspath.location = (0.0, 0.5705, 0.238)
ob_nurbspath.rotation_euler = (1.571, 1.571, 0.0)
ob_nurbspath.scale = (0.3136, 0.3136, 0.3136)
ob_nurbspath.lineart.crease_threshold = 0.0
_m = ob_nurbspath.modifiers.new('Mirror', 'MIRROR')
_m.use_axis = (False, True, False)
_m.mirror_object = ob_empty
ob_nurbspath_001.location = (0.0, 0.0, 0.7684)
ob_nurbspath_001.rotation_euler = (7.55e-08, 4.371e-08, -1.571)
ob_nurbspath_001.scale = (0.08, 0.08, 0.08)
ob_nurbspath_001.lineart.crease_threshold = 0.0
ob_circle.location = (0.0, 0.0, 0.45)
ob_circle.scale = (0.08141, 0.08141, 0.1277)
ob_circle.lineart.crease_threshold = 0.0
_m = ob_circle.modifiers.new('EdgeSplit', 'EDGE_SPLIT')
ob_beziercurve.location = (0.0, 0.0, 0.0)
ob_beziercurve.rotation_euler = (0.0, 1.571, 0.0)
ob_beziercurve.lineart.crease_threshold = 0.0
_m = ob_beziercurve.modifiers.new('Screw', 'SCREW')
_m.axis = 'X'
_m.angle = -6.283
_m.merge_threshold = 0.0
ob_cylinder.location = (0.0, 0.0, 0.0)
ob_cylinder.scale = (0.1, 0.1, 0.0025)
ob_cylinder.lineart.crease_threshold = 0.0
_m = ob_cylinder.modifiers.new('EdgeSplit', 'EDGE_SPLIT')
cu_beziercurve_001.bevel_object = ob_beziercircle_002
cu_nurbspath.bevel_object = ob_beziercircle
cu_nurbspath_001.bevel_object = ob_beziercircle_001

# ---- collection membership
col_collection_1.objects.link(ob_cylinder_001)
col_collection_1.objects.link(ob_beziercircle_002)
col_collection_1.objects.link(ob_beziercurve_001)
col_collection_1.objects.link(ob_beziercircle_001)
col_collection_1.objects.link(ob_empty)
col_collection_1.objects.link(ob_beziercircle)
col_collection_1.objects.link(ob_nurbspath)
col_collection_1.objects.link(ob_nurbspath_001)
col_collection_1.objects.link(ob_circle)
col_collection_1.objects.link(ob_beziercurve)
col_collection_1.objects.link(ob_cylinder)

# ---- scene / render settings (as saved in the file)
scene.frame_start = 1; scene.frame_end = 250; scene.frame_set(0)
scene.render.engine = 'BLENDER_EEVEE_NEXT'
scene.render.resolution_percentage = 50
scene.render.dither_intensity = 0.0
scene.cycles.use_denoising = False
scene.cycles.samples = 128
scene.cycles.sampling_pattern = 'TABULATED_SOBOL'
scene.cycles.light_sampling_threshold = 0.0
scene.cycles.use_adaptive_sampling = False
scene.cycles.use_light_tree = False
scene.cycles.blur_glossy = 0.0
scene.cycles.sample_clamp_indirect = 0.0
scene.view_settings.view_transform = 'Standard'
bpy.context.view_layer.update()

# ---- added for rendering (the .blend has no active camera and no usable light): camera, sun
cam_auto = bpy.data.cameras.new('AutoCamera')
cam_auto.lens = 50.0
cam_auto.sensor_width = 36.0
cam_auto.clip_end = 1000.0
ob_auto_camera = bpy.data.objects.new('AutoCamera', cam_auto)
scene.collection.objects.link(ob_auto_camera)
ob_auto_camera.location = (5.98753, -7.02894, 3.97945)
ob_auto_camera.rotation_euler = (1.09748, -7.21219e-08, 0.694738)
scene.camera = ob_auto_camera
light_auto_sun = bpy.data.lights.new('AutoSun', 'SUN')
light_auto_sun.energy = 3.0
light_auto_sun.angle = 0.0523599
ob_auto_sun = bpy.data.objects.new('AutoSun', light_auto_sun)
scene.collection.objects.link(ob_auto_sun)
ob_auto_sun.rotation_euler = (0.872665, 0.174533, 0.523599)
bpy.context.view_layer.update()
